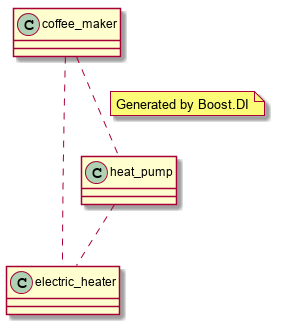

The diagram above was rendered by PlantUML. Its source (embedded in the PNG):
@startuml uml_dumper.png
"coffee_maker" .. "electric_heater"
"coffee_maker" .. "heat_pump"
note right on link: Generated by Boost.DI
"heat_pump" .. "electric_heater"
@enduml